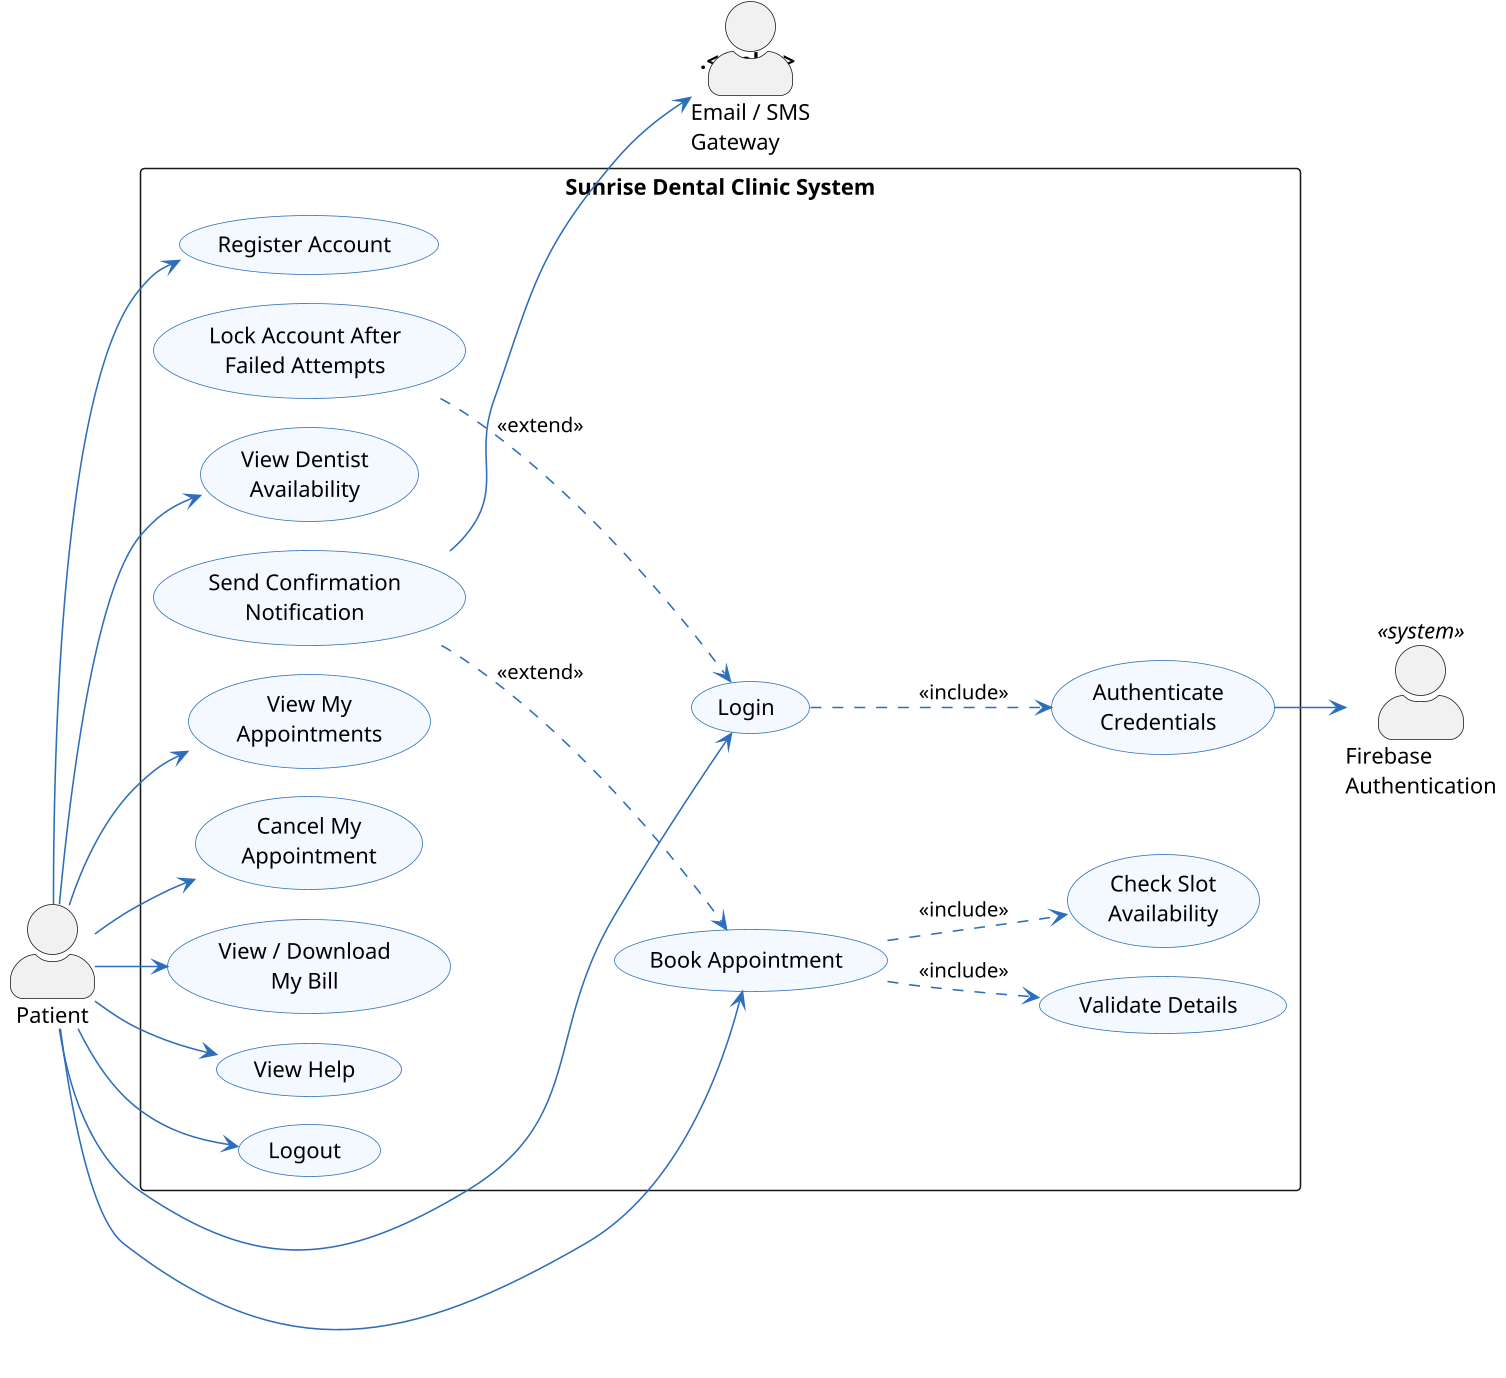

The diagram above was rendered by PlantUML. Its source (embedded in the PNG):
@startuml use_case_patient
' Sunrise Dental Clinic - Use Case Diagram (Patient self-service portal)
!pragma layout smetana
skinparam dpi 150
skinparam backgroundColor #FFFFFF
skinparam shadowing false
skinparam packageStyle rectangle
skinparam actorStyle awesome
skinparam nodesep 14
skinparam ranksep 60
skinparam usecase {
  BackgroundColor #F4F9FF
  BorderColor #2C6EBB
  ArrowColor #2C6EBB
}

left to right direction
title <color:#FFFFFF>.\n.</color>

actor "Patient" as PT
actor "Firebase\nAuthentication" as FB <<system>>
actor "Email / SMS\nGateway" as GW <<system>>

rectangle "Sunrise Dental Clinic System" {
  usecase "Register Account" as UC_REG
  usecase "Login" as UC_LOGIN
  usecase "Authenticate\nCredentials" as UC_AUTH
  usecase "Lock Account After\nFailed Attempts" as UC_LOCK
  usecase "View Dentist\nAvailability" as UC_AVAIL
  usecase "Book Appointment" as UC_BOOK
  usecase "Validate Details" as UC_VALID
  usecase "Check Slot\nAvailability" as UC_CHECK
  usecase "Send Confirmation\nNotification" as UC_NOTIFY
  usecase "View My\nAppointments" as UC_MYAPT
  usecase "Cancel My\nAppointment" as UC_CANCEL
  usecase "View / Download\nMy Bill" as UC_MYBILL
  usecase "View Help" as UC_HELP
  usecase "Logout" as UC_LOGOUT
}

PT --> UC_REG
PT --> UC_LOGIN
PT --> UC_AVAIL
PT --> UC_BOOK
PT --> UC_MYAPT
PT --> UC_CANCEL
PT --> UC_MYBILL
PT --> UC_HELP
PT --> UC_LOGOUT

UC_AUTH --> FB
UC_NOTIFY --> GW

UC_LOGIN ..> UC_AUTH : <<include>>
UC_LOCK ..> UC_LOGIN : <<extend>>
UC_BOOK ..> UC_VALID : <<include>>
UC_BOOK ..> UC_CHECK : <<include>>
UC_NOTIFY ..> UC_BOOK : <<extend>>

@enduml